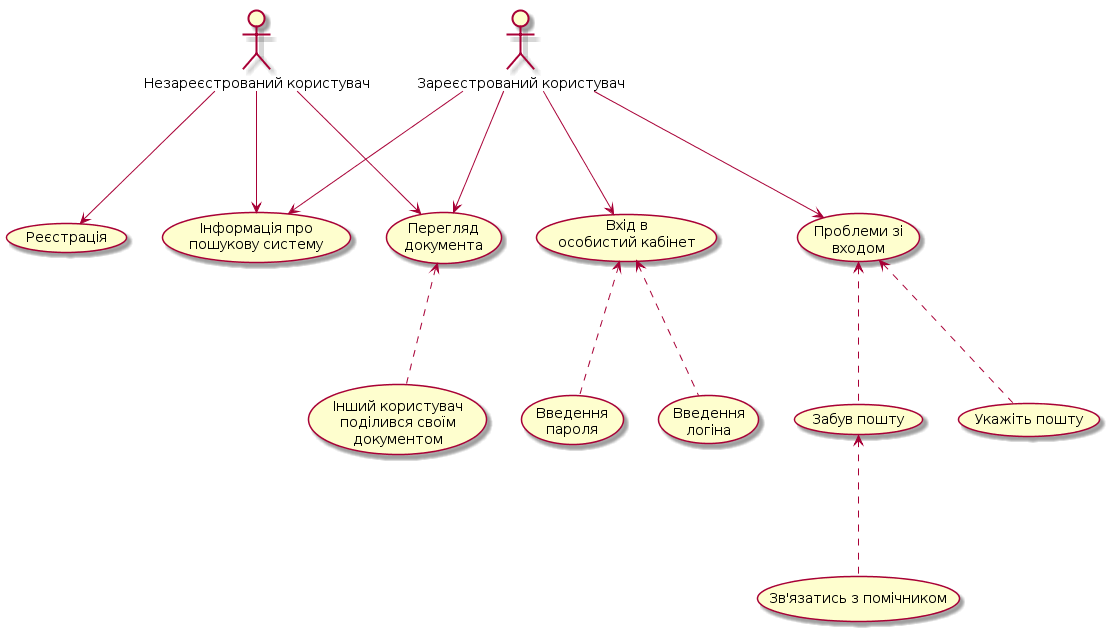

The diagram above was rendered by PlantUML. Its source (embedded in the PNG):
@startuml
:Незареєстрований користувач: as user1
:Зареєстрований користувач: as user2


user1--->(Реєстрація)
user1--->(Інформація про \nпошукову систему)
user1--->(Перегляд \nдокумента)

user2--->(Інформація про \nпошукову систему)
user2--->(Перегляд \nдокумента)
user2--->(Проблеми зі \nвходом)
user2--->(Вхід в \nособистий кабінет)

(Перегляд \nдокумента)<...(Інший користувач \nподілився своїм \nдокументом)

(Вхід в \nособистий кабінет)<...(Введення \nпароля)
(Вхід в \nособистий кабінет)<...(Введення \nлогіна)

(Проблеми зі \nвходом)<...(Укажіть пошту)
(Проблеми зі \nвходом)<...(Забув пошту)
(Забув пошту)<...(Зв'язатись з помічником)
@endum